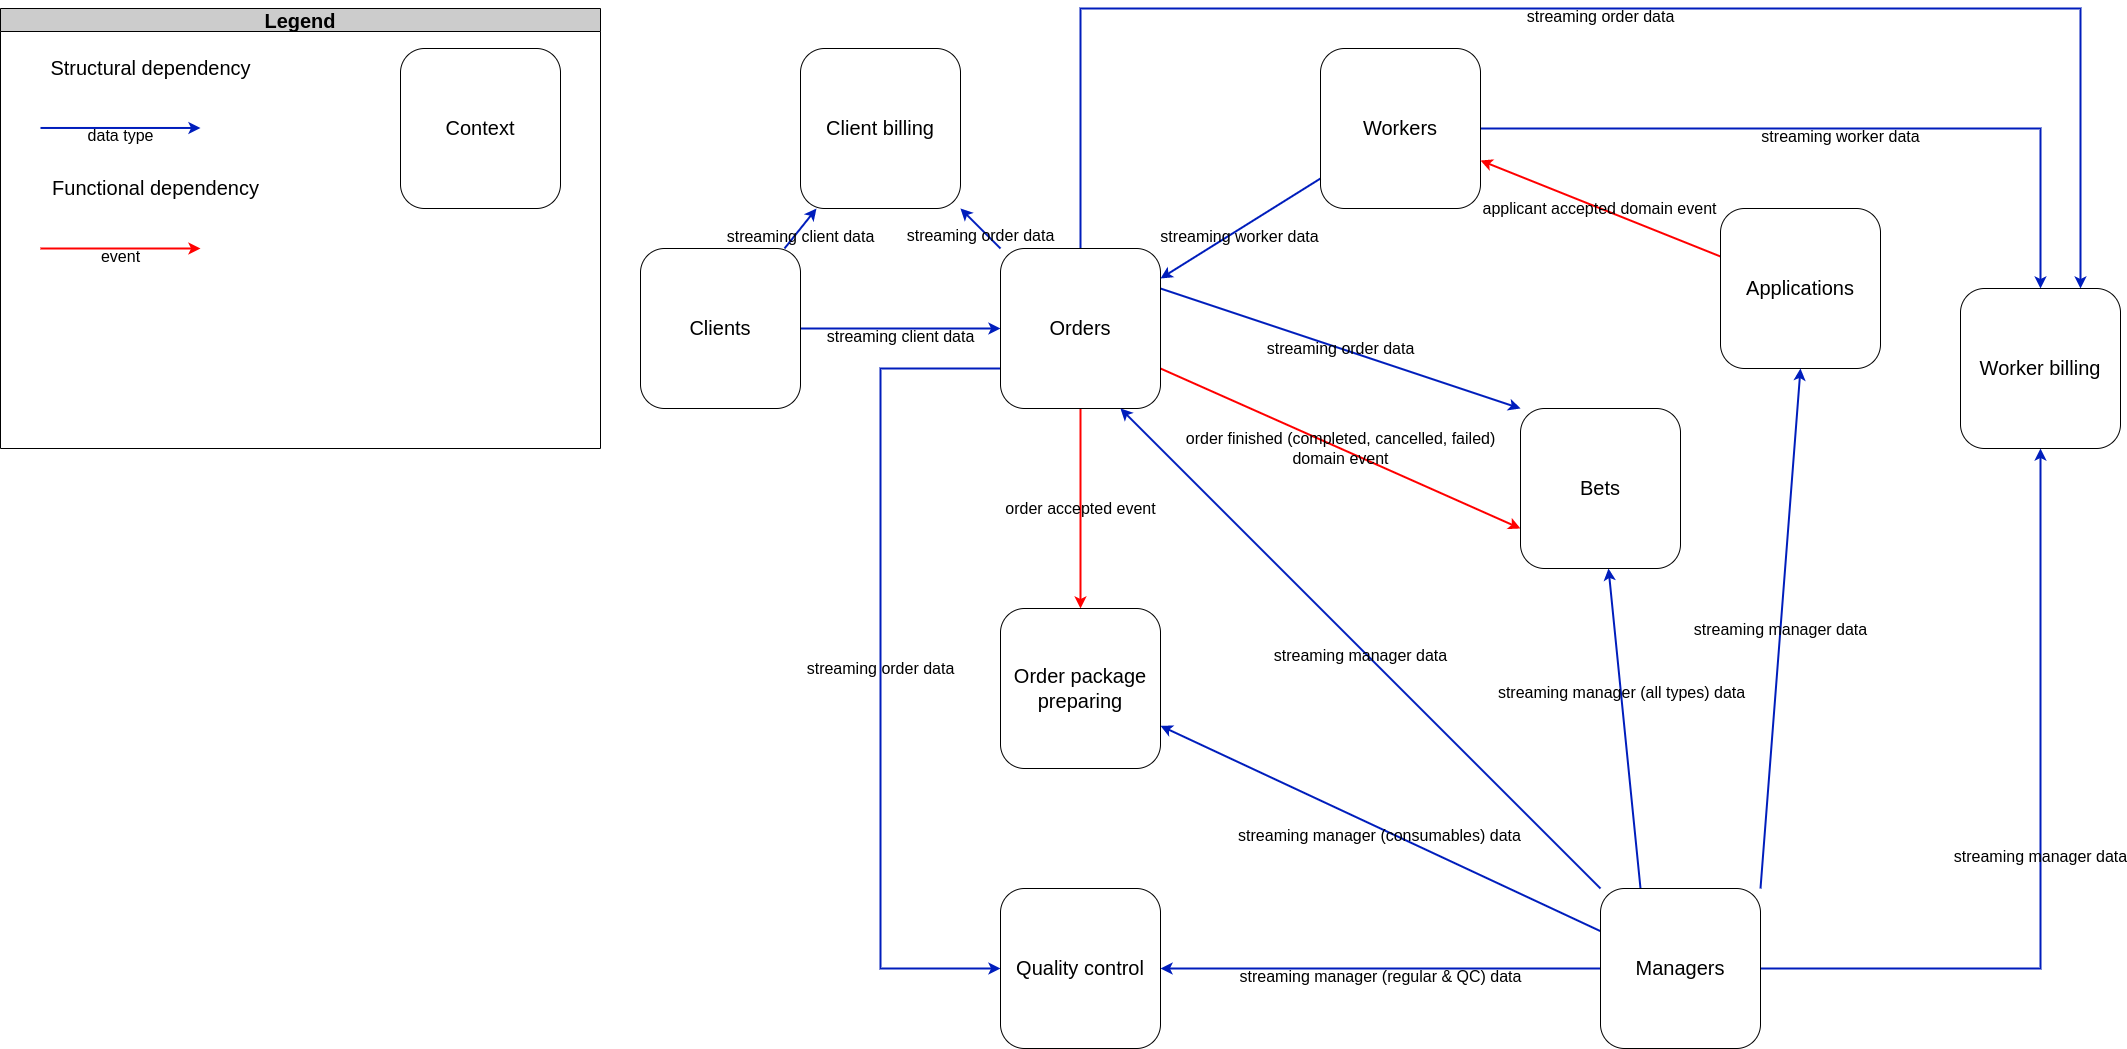

The diagram above was exported from draw.io. Its source (the exported page's mxGraphModel, read from the mxfile embedded in the PNG):
<mxGraphModel dx="2442" dy="1698" grid="1" gridSize="10" guides="1" tooltips="1" connect="1" arrows="1" fold="1" page="0" pageScale="1" pageWidth="850" pageHeight="1100" background="#ffffff" math="0" shadow="0">
  <root>
    <mxCell id="0" />
    <mxCell id="1" parent="0" />
    <mxCell id="5" value="&lt;font color=&quot;#000000&quot;&gt;&lt;span style=&quot;background-color: rgb(255, 255, 255);&quot;&gt;streaming client data&lt;/span&gt;&lt;/font&gt;" style="edgeStyle=none;hachureGap=4;html=1;fontFamily=Helvetica;fontSize=16;rounded=0;strokeColor=#000000;jumpStyle=arc;jumpSize=16;" parent="1" edge="1">
      <mxGeometry relative="1" as="geometry">
        <mxPoint as="offset" />
        <mxPoint x="160" y="120" as="sourcePoint" />
      </mxGeometry>
    </mxCell>
    <mxCell id="10" value="streaming client data" style="edgeStyle=none;rounded=0;sketch=0;hachureGap=4;jiggle=2;curveFitting=1;jumpStyle=arc;jumpSize=16;html=1;labelBackgroundColor=none;strokeColor=#001DBC;fontFamily=Helvetica;fontSize=16;fontColor=#000000;spacingBottom=-15;fillColor=#0050ef;strokeWidth=2;" parent="1" source="11" target="12" edge="1">
      <mxGeometry relative="1" as="geometry">
        <mxPoint as="offset" />
      </mxGeometry>
    </mxCell>
    <mxCell id="27" value="&lt;span style=&quot;color: rgb(0, 0, 0); font-family: Helvetica; font-size: 16px; font-style: normal; font-variant-ligatures: normal; font-variant-caps: normal; font-weight: 400; letter-spacing: normal; orphans: 2; text-align: center; text-indent: 0px; text-transform: none; widows: 2; word-spacing: 0px; -webkit-text-stroke-width: 0px; text-decoration-thickness: initial; text-decoration-style: initial; text-decoration-color: initial; float: none; display: inline !important;&quot;&gt;streaming client data&lt;/span&gt;" style="shape=connector;rounded=0;sketch=0;hachureGap=4;jiggle=2;curveFitting=1;html=1;labelBackgroundColor=none;strokeColor=#001DBC;strokeWidth=2;fontFamily=Helvetica;fontSource=https%3A%2F%2Ffonts.googleapis.com%2Fcss%3Ffamily%3DArchitects%2BDaughter;fontSize=16;fontColor=#000000;endArrow=classic;fillColor=#0050ef;spacingBottom=-15;" parent="1" source="11" target="26" edge="1">
      <mxGeometry relative="1" as="geometry" />
    </mxCell>
    <mxCell id="11" value="&lt;font color=&quot;#000000&quot; face=&quot;Helvetica&quot;&gt;Clients&lt;/font&gt;" style="rounded=1;whiteSpace=wrap;html=1;hachureGap=4;fontFamily=Architects Daughter;fontSource=https%3A%2F%2Ffonts.googleapis.com%2Fcss%3Ffamily%3DArchitects%2BDaughter;fontSize=20;fillColor=none;strokeColor=#000000;" parent="1" vertex="1">
      <mxGeometry x="80" width="160" height="160" as="geometry" />
    </mxCell>
    <mxCell id="24" value="&lt;span style=&quot;color: rgb(0, 0, 0); font-family: Helvetica; font-size: 16px; font-style: normal; font-variant-ligatures: normal; font-variant-caps: normal; font-weight: 400; letter-spacing: normal; orphans: 2; text-align: center; text-indent: 0px; text-transform: none; widows: 2; word-spacing: 0px; -webkit-text-stroke-width: 0px; text-decoration-thickness: initial; text-decoration-style: initial; text-decoration-color: initial; float: none; display: inline !important;&quot;&gt;streaming order data&lt;/span&gt;" style="edgeStyle=orthogonalEdgeStyle;shape=connector;rounded=0;sketch=0;hachureGap=4;jiggle=2;curveFitting=1;html=1;labelBackgroundColor=none;strokeColor=#001DBC;strokeWidth=2;fontFamily=Helvetica;fontSource=https%3A%2F%2Ffonts.googleapis.com%2Fcss%3Ffamily%3DArchitects%2BDaughter;fontSize=16;fontColor=#000000;endArrow=classic;fillColor=#0050ef;spacingBottom=-15;" parent="1" source="12" target="22" edge="1">
      <mxGeometry relative="1" as="geometry">
        <Array as="points">
          <mxPoint x="520" y="-240" />
          <mxPoint x="1520" y="-240" />
        </Array>
      </mxGeometry>
    </mxCell>
    <mxCell id="28" value="&lt;span style=&quot;color: rgb(0, 0, 0); font-family: Helvetica; font-size: 16px; font-style: normal; font-variant-ligatures: normal; font-variant-caps: normal; font-weight: 400; letter-spacing: normal; orphans: 2; text-align: center; text-indent: 0px; text-transform: none; widows: 2; word-spacing: 0px; -webkit-text-stroke-width: 0px; text-decoration-thickness: initial; text-decoration-style: initial; text-decoration-color: initial; float: none; display: inline !important;&quot;&gt;streaming order data&lt;/span&gt;" style="shape=connector;rounded=0;sketch=0;hachureGap=4;jiggle=2;curveFitting=1;html=1;labelBackgroundColor=none;strokeColor=#001DBC;strokeWidth=2;fontFamily=Helvetica;fontSource=https%3A%2F%2Ffonts.googleapis.com%2Fcss%3Ffamily%3DArchitects%2BDaughter;fontSize=16;fontColor=#000000;endArrow=classic;fillColor=#0050ef;spacingBottom=-15;" parent="1" source="12" target="26" edge="1">
      <mxGeometry relative="1" as="geometry" />
    </mxCell>
    <mxCell id="31" value="streaming order data" style="shape=connector;rounded=0;sketch=0;hachureGap=4;jiggle=2;curveFitting=1;html=1;labelBackgroundColor=none;strokeColor=#001DBC;strokeWidth=2;fontFamily=Helvetica;fontSource=https%3A%2F%2Ffonts.googleapis.com%2Fcss%3Ffamily%3DArchitects%2BDaughter;fontSize=16;fontColor=#000000;endArrow=classic;fillColor=#0050ef;exitX=1;exitY=0.25;exitDx=0;exitDy=0;entryX=0;entryY=0;entryDx=0;entryDy=0;" parent="1" source="12" target="30" edge="1">
      <mxGeometry relative="1" as="geometry" />
    </mxCell>
    <mxCell id="35" value="&lt;span style=&quot;color: rgb(0, 0, 0); font-family: Helvetica; font-size: 16px; font-style: normal; font-variant-ligatures: normal; font-variant-caps: normal; font-weight: 400; letter-spacing: normal; orphans: 2; text-align: center; text-indent: 0px; text-transform: none; widows: 2; word-spacing: 0px; -webkit-text-stroke-width: 0px; text-decoration-thickness: initial; text-decoration-style: initial; text-decoration-color: initial; float: none; display: inline !important;&quot;&gt;streaming order data&lt;/span&gt;" style="edgeStyle=orthogonalEdgeStyle;shape=connector;rounded=0;sketch=0;hachureGap=4;jiggle=2;curveFitting=1;html=1;labelBackgroundColor=none;strokeColor=#001DBC;strokeWidth=2;fontFamily=Helvetica;fontSource=https%3A%2F%2Ffonts.googleapis.com%2Fcss%3Ffamily%3DArchitects%2BDaughter;fontSize=16;fontColor=#000000;endArrow=classic;fillColor=#0050ef;" parent="1" source="12" target="33" edge="1">
      <mxGeometry relative="1" as="geometry">
        <Array as="points">
          <mxPoint x="320" y="120" />
          <mxPoint x="320" y="720" />
        </Array>
      </mxGeometry>
    </mxCell>
    <mxCell id="45" value="order accepted event" style="edgeStyle=orthogonalEdgeStyle;shape=connector;rounded=0;sketch=0;hachureGap=4;jiggle=2;curveFitting=1;html=1;labelBackgroundColor=none;strokeColor=#FF0000;strokeWidth=2;fontFamily=Helvetica;fontSize=16;fontColor=#000000;endArrow=classic;fillColor=#0050ef;" parent="1" source="12" target="20" edge="1">
      <mxGeometry relative="1" as="geometry">
        <Array as="points">
          <mxPoint x="520" y="210" />
          <mxPoint x="520" y="210" />
        </Array>
      </mxGeometry>
    </mxCell>
    <mxCell id="46" value="order finished (completed, cancelled, failed)&lt;br&gt;domain event" style="shape=connector;rounded=0;sketch=0;hachureGap=4;jiggle=2;curveFitting=1;html=1;labelBackgroundColor=none;strokeColor=#FF0000;strokeWidth=2;fontFamily=Helvetica;fontSize=16;fontColor=#000000;endArrow=classic;fillColor=#0050ef;exitX=1;exitY=0.75;exitDx=0;exitDy=0;entryX=0;entryY=0.75;entryDx=0;entryDy=0;" parent="1" source="12" target="30" edge="1">
      <mxGeometry x="-0.0024" relative="1" as="geometry">
        <mxPoint as="offset" />
      </mxGeometry>
    </mxCell>
    <mxCell id="12" value="&lt;font color=&quot;#000000&quot; face=&quot;Helvetica&quot;&gt;Orders&lt;/font&gt;" style="rounded=1;whiteSpace=wrap;html=1;hachureGap=4;fontFamily=Architects Daughter;fontSource=https%3A%2F%2Ffonts.googleapis.com%2Fcss%3Ffamily%3DArchitects%2BDaughter;fontSize=20;fillColor=none;strokeColor=#000000;" parent="1" vertex="1">
      <mxGeometry x="440" width="160" height="160" as="geometry" />
    </mxCell>
    <mxCell id="14" value="&lt;span style=&quot;font-family: Helvetica; font-size: 16px; font-style: normal; font-variant-ligatures: normal; font-variant-caps: normal; font-weight: 400; letter-spacing: normal; orphans: 2; text-align: center; text-indent: 0px; text-transform: none; widows: 2; word-spacing: 0px; -webkit-text-stroke-width: 0px; text-decoration-thickness: initial; text-decoration-style: initial; text-decoration-color: initial; float: none; display: inline !important;&quot;&gt;streaming worker data&lt;/span&gt;" style="edgeStyle=none;rounded=0;sketch=0;hachureGap=4;jiggle=2;curveFitting=1;jumpStyle=arc;jumpSize=16;html=1;labelBackgroundColor=none;strokeColor=#001DBC;fontFamily=Helvetica;fontSize=16;fontColor=#000000;spacingBottom=-15;fillColor=#0050ef;strokeWidth=2;" parent="1" source="13" target="12" edge="1">
      <mxGeometry relative="1" as="geometry">
        <mxPoint as="offset" />
      </mxGeometry>
    </mxCell>
    <mxCell id="23" value="&lt;span style=&quot;color: rgb(0, 0, 0); font-family: Helvetica; font-size: 16px; font-style: normal; font-variant-ligatures: normal; font-variant-caps: normal; font-weight: 400; letter-spacing: normal; orphans: 2; text-align: center; text-indent: 0px; text-transform: none; widows: 2; word-spacing: 0px; -webkit-text-stroke-width: 0px; text-decoration-thickness: initial; text-decoration-style: initial; text-decoration-color: initial; float: none; display: inline !important;&quot;&gt;streaming worker data&lt;/span&gt;" style="edgeStyle=orthogonalEdgeStyle;sketch=0;hachureGap=4;jiggle=2;curveFitting=1;html=1;fontFamily=Helvetica;fontSource=https%3A%2F%2Ffonts.googleapis.com%2Fcss%3Ffamily%3DArchitects%2BDaughter;fontSize=16;labelBackgroundColor=none;rounded=0;strokeColor=#001DBC;fontColor=#000000;spacingBottom=-15;fillColor=#0050ef;strokeWidth=2;" parent="1" source="13" target="22" edge="1">
      <mxGeometry relative="1" as="geometry">
        <Array as="points">
          <mxPoint x="1480" y="-120" />
        </Array>
      </mxGeometry>
    </mxCell>
    <mxCell id="13" value="&lt;font color=&quot;#000000&quot; face=&quot;Helvetica&quot;&gt;Workers&lt;/font&gt;" style="rounded=1;whiteSpace=wrap;html=1;hachureGap=4;fontFamily=Architects Daughter;fontSource=https%3A%2F%2Ffonts.googleapis.com%2Fcss%3Ffamily%3DArchitects%2BDaughter;fontSize=20;fillColor=none;strokeColor=#000000;" parent="1" vertex="1">
      <mxGeometry x="760" y="-200" width="160" height="160" as="geometry" />
    </mxCell>
    <mxCell id="47" value="applicant accepted domain event" style="edgeStyle=none;shape=connector;rounded=0;sketch=0;hachureGap=4;jiggle=2;curveFitting=1;html=1;labelBackgroundColor=none;strokeColor=#FF0000;strokeWidth=2;fontFamily=Helvetica;fontSize=16;fontColor=#000000;endArrow=classic;fillColor=#0050ef;" parent="1" source="15" target="13" edge="1">
      <mxGeometry relative="1" as="geometry" />
    </mxCell>
    <mxCell id="15" value="&lt;font color=&quot;#000000&quot; face=&quot;Helvetica&quot;&gt;Applications&lt;/font&gt;" style="rounded=1;whiteSpace=wrap;html=1;hachureGap=4;fontFamily=Architects Daughter;fontSource=https%3A%2F%2Ffonts.googleapis.com%2Fcss%3Ffamily%3DArchitects%2BDaughter;fontSize=20;fillColor=none;strokeColor=#000000;" parent="1" vertex="1">
      <mxGeometry x="1160" y="-40" width="160" height="160" as="geometry" />
    </mxCell>
    <mxCell id="17" value="streaming manager data" style="edgeStyle=none;sketch=0;hachureGap=4;jiggle=2;curveFitting=1;html=1;labelBackgroundColor=none;fontFamily=Helvetica;fontSource=https%3A%2F%2Ffonts.googleapis.com%2Fcss%3Ffamily%3DArchitects%2BDaughter;fontSize=16;fontColor=#000000;rounded=0;strokeColor=#001DBC;spacingBottom=-15;fillColor=#0050ef;strokeWidth=2;entryX=0.75;entryY=1;entryDx=0;entryDy=0;" parent="1" source="16" target="12" edge="1">
      <mxGeometry x="-0.0002" relative="1" as="geometry">
        <mxPoint as="offset" />
      </mxGeometry>
    </mxCell>
    <mxCell id="19" value="&lt;span style=&quot;color: rgb(0, 0, 0); font-family: Helvetica; font-size: 16px; font-style: normal; font-variant-ligatures: normal; font-variant-caps: normal; font-weight: 400; letter-spacing: normal; orphans: 2; text-align: center; text-indent: 0px; text-transform: none; widows: 2; word-spacing: 0px; -webkit-text-stroke-width: 0px; text-decoration-thickness: initial; text-decoration-style: initial; text-decoration-color: initial; float: none; display: inline !important;&quot;&gt;streaming manager data&lt;/span&gt;" style="edgeStyle=none;shape=connector;rounded=0;sketch=0;hachureGap=4;jiggle=2;curveFitting=1;html=1;entryX=0.5;entryY=1;entryDx=0;entryDy=0;labelBackgroundColor=none;strokeColor=#001DBC;strokeWidth=2;fontFamily=Helvetica;fontSource=https%3A%2F%2Ffonts.googleapis.com%2Fcss%3Ffamily%3DArchitects%2BDaughter;fontSize=16;fontColor=#000000;endArrow=classic;fillColor=#0050ef;exitX=1;exitY=0;exitDx=0;exitDy=0;" parent="1" source="16" target="15" edge="1">
      <mxGeometry relative="1" as="geometry" />
    </mxCell>
    <mxCell id="21" value="&lt;span style=&quot;color: rgb(0, 0, 0); font-family: Helvetica; font-size: 16px; font-style: normal; font-variant-ligatures: normal; font-variant-caps: normal; font-weight: 400; letter-spacing: normal; orphans: 2; text-align: center; text-indent: 0px; text-transform: none; widows: 2; word-spacing: 0px; -webkit-text-stroke-width: 0px; text-decoration-thickness: initial; text-decoration-style: initial; text-decoration-color: initial; float: none; display: inline !important;&quot;&gt;streaming manager (consumables) data&lt;/span&gt;" style="edgeStyle=none;shape=connector;rounded=0;sketch=0;hachureGap=4;jiggle=2;curveFitting=1;html=1;labelBackgroundColor=none;strokeColor=#001DBC;strokeWidth=2;fontFamily=Helvetica;fontSource=https%3A%2F%2Ffonts.googleapis.com%2Fcss%3Ffamily%3DArchitects%2BDaughter;fontSize=16;fontColor=#000000;endArrow=classic;fillColor=#0050ef;spacingBottom=-15;" parent="1" source="16" target="20" edge="1">
      <mxGeometry relative="1" as="geometry" />
    </mxCell>
    <mxCell id="25" value="&lt;span style=&quot;color: rgb(0, 0, 0); font-family: Helvetica; font-size: 16px; font-style: normal; font-variant-ligatures: normal; font-variant-caps: normal; font-weight: 400; letter-spacing: normal; orphans: 2; text-align: center; text-indent: 0px; text-transform: none; widows: 2; word-spacing: 0px; -webkit-text-stroke-width: 0px; text-decoration-thickness: initial; text-decoration-style: initial; text-decoration-color: initial; float: none; display: inline !important;&quot;&gt;streaming manager data&lt;/span&gt;" style="edgeStyle=orthogonalEdgeStyle;shape=connector;rounded=0;sketch=0;hachureGap=4;jiggle=2;curveFitting=1;html=1;labelBackgroundColor=none;strokeColor=#001DBC;strokeWidth=2;fontFamily=Helvetica;fontSource=https%3A%2F%2Ffonts.googleapis.com%2Fcss%3Ffamily%3DArchitects%2BDaughter;fontSize=16;fontColor=#000000;endArrow=classic;fillColor=#0050ef;spacingBottom=-15;" parent="1" source="16" target="22" edge="1">
      <mxGeometry relative="1" as="geometry" />
    </mxCell>
    <mxCell id="32" style="shape=connector;rounded=0;sketch=0;hachureGap=4;jiggle=2;curveFitting=1;html=1;labelBackgroundColor=none;strokeColor=#001DBC;strokeWidth=2;fontFamily=Helvetica;fontSource=https%3A%2F%2Ffonts.googleapis.com%2Fcss%3Ffamily%3DArchitects%2BDaughter;fontSize=16;fontColor=#000000;endArrow=classic;fillColor=#0050ef;exitX=0.25;exitY=0;exitDx=0;exitDy=0;" parent="1" source="16" target="30" edge="1">
      <mxGeometry relative="1" as="geometry" />
    </mxCell>
    <mxCell id="36" value="streaming manager (all types) data" style="edgeLabel;html=1;align=center;verticalAlign=middle;resizable=0;points=[];fontSize=16;fontFamily=Helvetica;fontColor=#000000;labelBackgroundColor=none;spacingBottom=-15;" parent="32" vertex="1" connectable="0">
      <mxGeometry x="0.2768" y="-1" relative="1" as="geometry">
        <mxPoint as="offset" />
      </mxGeometry>
    </mxCell>
    <mxCell id="34" value="&lt;span style=&quot;color: rgb(0, 0, 0); font-family: Helvetica; font-size: 16px; font-style: normal; font-variant-ligatures: normal; font-variant-caps: normal; font-weight: 400; letter-spacing: normal; orphans: 2; text-align: center; text-indent: 0px; text-transform: none; widows: 2; word-spacing: 0px; -webkit-text-stroke-width: 0px; text-decoration-thickness: initial; text-decoration-style: initial; text-decoration-color: initial; float: none; display: inline !important;&quot;&gt;streaming manager (regular &amp;amp; QC) data&lt;/span&gt;" style="edgeStyle=none;shape=connector;rounded=0;sketch=0;hachureGap=4;jiggle=2;curveFitting=1;html=1;labelBackgroundColor=none;strokeColor=#001DBC;strokeWidth=2;fontFamily=Helvetica;fontSource=https%3A%2F%2Ffonts.googleapis.com%2Fcss%3Ffamily%3DArchitects%2BDaughter;fontSize=16;fontColor=#000000;endArrow=classic;fillColor=#0050ef;spacingBottom=-15;" parent="1" source="16" target="33" edge="1">
      <mxGeometry x="-0.0001" relative="1" as="geometry">
        <mxPoint as="offset" />
      </mxGeometry>
    </mxCell>
    <mxCell id="16" value="&lt;font color=&quot;#000000&quot; face=&quot;Helvetica&quot;&gt;Managers&lt;/font&gt;" style="rounded=1;whiteSpace=wrap;html=1;hachureGap=4;fontFamily=Architects Daughter;fontSource=https%3A%2F%2Ffonts.googleapis.com%2Fcss%3Ffamily%3DArchitects%2BDaughter;fontSize=20;fillColor=none;strokeColor=#000000;" parent="1" vertex="1">
      <mxGeometry x="1040" y="640" width="160" height="160" as="geometry" />
    </mxCell>
    <mxCell id="20" value="&lt;span style=&quot;color: rgb(0, 0, 0); font-family: Helvetica;&quot;&gt;Order package preparing&lt;/span&gt;" style="rounded=1;whiteSpace=wrap;html=1;hachureGap=4;fontFamily=Architects Daughter;fontSource=https%3A%2F%2Ffonts.googleapis.com%2Fcss%3Ffamily%3DArchitects%2BDaughter;fontSize=20;fillColor=none;strokeColor=#000000;" parent="1" vertex="1">
      <mxGeometry x="440" y="360" width="160" height="160" as="geometry" />
    </mxCell>
    <mxCell id="22" value="&lt;font face=&quot;Helvetica&quot; color=&quot;#000000&quot;&gt;Worker billing&lt;/font&gt;" style="rounded=1;whiteSpace=wrap;html=1;hachureGap=4;fontFamily=Architects Daughter;fontSource=https%3A%2F%2Ffonts.googleapis.com%2Fcss%3Ffamily%3DArchitects%2BDaughter;fontSize=20;fillColor=none;strokeColor=#000000;" parent="1" vertex="1">
      <mxGeometry x="1400" y="40" width="160" height="160" as="geometry" />
    </mxCell>
    <mxCell id="26" value="&lt;font face=&quot;Helvetica&quot; color=&quot;#000000&quot;&gt;Client billing&lt;/font&gt;" style="rounded=1;whiteSpace=wrap;html=1;hachureGap=4;fontFamily=Architects Daughter;fontSource=https%3A%2F%2Ffonts.googleapis.com%2Fcss%3Ffamily%3DArchitects%2BDaughter;fontSize=20;fillColor=none;strokeColor=#000000;" parent="1" vertex="1">
      <mxGeometry x="240" y="-200" width="160" height="160" as="geometry" />
    </mxCell>
    <mxCell id="30" value="&lt;font color=&quot;#000000&quot; face=&quot;Helvetica&quot;&gt;Bets&lt;/font&gt;" style="rounded=1;whiteSpace=wrap;html=1;hachureGap=4;fontFamily=Architects Daughter;fontSource=https%3A%2F%2Ffonts.googleapis.com%2Fcss%3Ffamily%3DArchitects%2BDaughter;fontSize=20;fillColor=none;strokeColor=#000000;" parent="1" vertex="1">
      <mxGeometry x="960" y="160" width="160" height="160" as="geometry" />
    </mxCell>
    <mxCell id="33" value="&lt;span style=&quot;color: rgb(0, 0, 0); font-family: Helvetica;&quot;&gt;Quality control&lt;/span&gt;" style="rounded=1;whiteSpace=wrap;html=1;hachureGap=4;fontFamily=Architects Daughter;fontSource=https%3A%2F%2Ffonts.googleapis.com%2Fcss%3Ffamily%3DArchitects%2BDaughter;fontSize=20;fillColor=none;strokeColor=#000000;" parent="1" vertex="1">
      <mxGeometry x="440" y="640" width="160" height="160" as="geometry" />
    </mxCell>
    <mxCell id="37" value="Legend" style="swimlane;whiteSpace=wrap;html=1;sketch=0;hachureGap=4;jiggle=2;curveFitting=1;fontFamily=Helvetica;fontSize=20;fontColor=#000000;fillColor=#CCCCCC;strokeColor=#000000;startSize=23;" parent="1" vertex="1">
      <mxGeometry x="-560" y="-240" width="600" height="440" as="geometry" />
    </mxCell>
    <mxCell id="38" value="data type" style="edgeStyle=none;hachureGap=4;html=1;fontFamily=Helvetica;fontSource=https%3A%2F%2Ffonts.googleapis.com%2Fcss%3Ffamily%3DArchitects%2BDaughter;fontSize=16;jumpStyle=arc;jumpSize=16;strokeColor=#001DBC;rounded=0;fillColor=#0050ef;strokeWidth=2;labelBackgroundColor=none;fontColor=#000000;sketch=0;jiggle=2;curveFitting=1;spacingBottom=-15;" parent="37" edge="1">
      <mxGeometry relative="1" as="geometry">
        <mxPoint x="40.00000000000023" y="119.47000000000003" as="sourcePoint" />
        <mxPoint x="200" y="119.47000000000003" as="targetPoint" />
      </mxGeometry>
    </mxCell>
    <mxCell id="39" value="&lt;font face=&quot;Helvetica&quot; color=&quot;#000000&quot;&gt;Structural dependency&lt;/font&gt;" style="text;html=1;align=center;verticalAlign=middle;resizable=0;points=[];autosize=1;strokeColor=none;fillColor=none;fontSize=20;fontFamily=Architects Daughter;sketch=1;hachureGap=4;jiggle=2;curveFitting=1;fontSource=https%3A%2F%2Ffonts.googleapis.com%2Fcss%3Ffamily%3DArchitects%2BDaughter;" parent="37" vertex="1">
      <mxGeometry x="40" y="40" width="220" height="40" as="geometry" />
    </mxCell>
    <mxCell id="41" value="&lt;font face=&quot;Helvetica&quot; color=&quot;#000000&quot;&gt;Functional dependency&lt;/font&gt;" style="text;html=1;align=center;verticalAlign=middle;resizable=0;points=[];autosize=1;strokeColor=none;fillColor=none;fontSize=20;fontFamily=Architects Daughter;sketch=1;hachureGap=4;jiggle=2;curveFitting=1;fontSource=https%3A%2F%2Ffonts.googleapis.com%2Fcss%3Ffamily%3DArchitects%2BDaughter;" parent="37" vertex="1">
      <mxGeometry x="40" y="160" width="230" height="40" as="geometry" />
    </mxCell>
    <mxCell id="42" value="&lt;font color=&quot;#000000&quot; face=&quot;Helvetica&quot;&gt;Context&lt;/font&gt;" style="rounded=1;whiteSpace=wrap;html=1;hachureGap=4;fontFamily=Architects Daughter;fontSource=https%3A%2F%2Ffonts.googleapis.com%2Fcss%3Ffamily%3DArchitects%2BDaughter;fontSize=20;fillColor=none;strokeColor=#000000;" parent="37" vertex="1">
      <mxGeometry x="400" y="40" width="160" height="160" as="geometry" />
    </mxCell>
    <mxCell id="44" value="event" style="edgeStyle=none;hachureGap=4;html=1;fontFamily=Helvetica;fontSource=https%3A%2F%2Ffonts.googleapis.com%2Fcss%3Ffamily%3DArchitects%2BDaughter;fontSize=16;jumpStyle=arc;jumpSize=16;strokeColor=#FF0000;rounded=0;fillColor=#a20025;strokeWidth=2;labelBackgroundColor=none;fontColor=#000000;sketch=0;jiggle=2;curveFitting=1;spacingBottom=-15;" parent="37" edge="1">
      <mxGeometry relative="1" as="geometry">
        <mxPoint x="40.00000000000023" y="240" as="sourcePoint" />
        <mxPoint x="200" y="240" as="targetPoint" />
      </mxGeometry>
    </mxCell>
  </root>
</mxGraphModel>